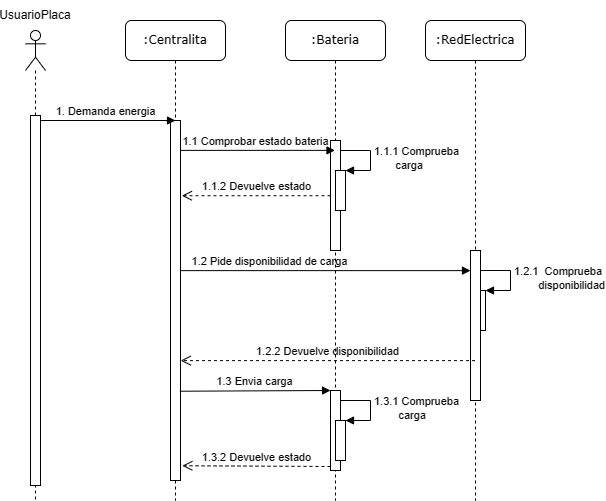

The diagram above was exported from draw.io. Its source (the exported page's mxGraphModel, read from the mxfile embedded in the PNG):
<mxGraphModel dx="1195" dy="695" grid="1" gridSize="10" guides="1" tooltips="1" connect="1" arrows="1" fold="1" page="1" pageScale="1" pageWidth="1100" pageHeight="850" background="none" math="0" shadow="0">
  <root>
    <mxCell id="0" />
    <mxCell id="1" parent="0" />
    <mxCell id="7baba1c4bc27f4b0-2" value=":Centralita" style="shape=umlLifeline;perimeter=lifelinePerimeter;whiteSpace=wrap;html=1;container=1;collapsible=0;recursiveResize=0;outlineConnect=0;rounded=1;shadow=0;comic=0;labelBackgroundColor=none;strokeWidth=1;fontFamily=Verdana;fontSize=12;align=center;" parent="1" vertex="1">
      <mxGeometry x="240" y="80" width="100" height="480" as="geometry" />
    </mxCell>
    <mxCell id="7baba1c4bc27f4b0-10" value="" style="html=1;points=[];perimeter=orthogonalPerimeter;rounded=0;shadow=0;comic=0;labelBackgroundColor=none;strokeWidth=1;fontFamily=Verdana;fontSize=12;align=center;" parent="7baba1c4bc27f4b0-2" vertex="1">
      <mxGeometry x="45" y="100" width="10" height="360" as="geometry" />
    </mxCell>
    <mxCell id="7baba1c4bc27f4b0-3" value=":Bateria" style="shape=umlLifeline;perimeter=lifelinePerimeter;whiteSpace=wrap;html=1;container=1;collapsible=0;recursiveResize=0;outlineConnect=0;rounded=1;shadow=0;comic=0;labelBackgroundColor=none;strokeWidth=1;fontFamily=Verdana;fontSize=12;align=center;" parent="1" vertex="1">
      <mxGeometry x="400" y="80" width="100" height="480" as="geometry" />
    </mxCell>
    <mxCell id="7baba1c4bc27f4b0-13" value="" style="html=1;points=[];perimeter=orthogonalPerimeter;rounded=0;shadow=0;comic=0;labelBackgroundColor=none;strokeWidth=1;fontFamily=Verdana;fontSize=12;align=center;" parent="7baba1c4bc27f4b0-3" vertex="1">
      <mxGeometry x="45" y="120" width="10" height="110" as="geometry" />
    </mxCell>
    <mxCell id="6hej9KzEPazQlHFO5mzo-20" value="" style="html=1;points=[];perimeter=orthogonalPerimeter;labelBackgroundColor=none;" parent="7baba1c4bc27f4b0-3" vertex="1">
      <mxGeometry x="50" y="150" width="10" height="40" as="geometry" />
    </mxCell>
    <mxCell id="6hej9KzEPazQlHFO5mzo-21" value="1.1.1 Comprueba&lt;br&gt;&amp;nbsp; &amp;nbsp; &amp;nbsp; &amp;nbsp;carga" style="edgeStyle=orthogonalEdgeStyle;html=1;align=left;spacingLeft=2;endArrow=block;rounded=0;entryX=1;entryY=0;labelBackgroundColor=none;fontColor=default;" parent="7baba1c4bc27f4b0-3" target="6hej9KzEPazQlHFO5mzo-20" edge="1">
      <mxGeometry relative="1" as="geometry">
        <mxPoint x="55" y="130" as="sourcePoint" />
        <Array as="points">
          <mxPoint x="85" y="130" />
        </Array>
      </mxGeometry>
    </mxCell>
    <mxCell id="6hej9KzEPazQlHFO5mzo-34" value="" style="html=1;points=[];perimeter=orthogonalPerimeter;labelBackgroundColor=none;" parent="7baba1c4bc27f4b0-3" vertex="1">
      <mxGeometry x="45" y="370" width="10" height="80" as="geometry" />
    </mxCell>
    <mxCell id="6hej9KzEPazQlHFO5mzo-37" value="" style="html=1;points=[];perimeter=orthogonalPerimeter;labelBackgroundColor=none;" parent="7baba1c4bc27f4b0-3" vertex="1">
      <mxGeometry x="50" y="400" width="10" height="40" as="geometry" />
    </mxCell>
    <mxCell id="6hej9KzEPazQlHFO5mzo-38" value="1.3.1 Comprueba&lt;br&gt;&lt;span style=&quot;white-space: pre;&quot;&gt;&#09;&lt;/span&gt;carga" style="edgeStyle=orthogonalEdgeStyle;html=1;align=left;spacingLeft=2;endArrow=block;rounded=0;entryX=1;entryY=0;labelBackgroundColor=none;fontColor=default;" parent="7baba1c4bc27f4b0-3" target="6hej9KzEPazQlHFO5mzo-37" edge="1">
      <mxGeometry relative="1" as="geometry">
        <mxPoint x="55" y="380" as="sourcePoint" />
        <Array as="points">
          <mxPoint x="85" y="380" />
        </Array>
      </mxGeometry>
    </mxCell>
    <mxCell id="6hej9KzEPazQlHFO5mzo-15" value="1. Demanda energia" style="html=1;verticalAlign=bottom;endArrow=block;rounded=0;labelBackgroundColor=none;fontColor=default;" parent="1" edge="1">
      <mxGeometry width="80" relative="1" as="geometry">
        <mxPoint x="149.81034482758605" y="180" as="sourcePoint" />
        <mxPoint x="290" y="180" as="targetPoint" />
      </mxGeometry>
    </mxCell>
    <mxCell id="6hej9KzEPazQlHFO5mzo-22" value="1.1.2 Devuelve estado" style="html=1;verticalAlign=bottom;endArrow=open;dashed=1;endSize=8;rounded=0;entryX=1.14;entryY=0.209;entryDx=0;entryDy=0;entryPerimeter=0;labelBackgroundColor=none;fontColor=default;" parent="1" source="7baba1c4bc27f4b0-13" target="7baba1c4bc27f4b0-10" edge="1">
      <mxGeometry relative="1" as="geometry">
        <mxPoint x="360" y="440" as="sourcePoint" />
        <mxPoint x="310" y="255" as="targetPoint" />
      </mxGeometry>
    </mxCell>
    <mxCell id="6hej9KzEPazQlHFO5mzo-19" value="1.1 Comprobar estado bateria" style="html=1;verticalAlign=bottom;endArrow=block;rounded=0;exitX=1.06;exitY=0.083;exitDx=0;exitDy=0;exitPerimeter=0;labelBackgroundColor=none;fontColor=default;" parent="1" source="7baba1c4bc27f4b0-10" target="7baba1c4bc27f4b0-3" edge="1">
      <mxGeometry x="-0.0331" width="80" relative="1" as="geometry">
        <mxPoint x="310" y="210" as="sourcePoint" />
        <mxPoint x="370" y="200" as="targetPoint" />
        <mxPoint as="offset" />
      </mxGeometry>
    </mxCell>
    <mxCell id="6hej9KzEPazQlHFO5mzo-23" value="1.2 Pide disponibilidad de carga" style="html=1;verticalAlign=bottom;endArrow=block;rounded=0;exitX=1.06;exitY=0.417;exitDx=0;exitDy=0;exitPerimeter=0;labelBackgroundColor=none;fontColor=default;" parent="1" source="7baba1c4bc27f4b0-10" target="7baba1c4bc27f4b0-16" edge="1">
      <mxGeometry x="-0.3898" width="80" relative="1" as="geometry">
        <mxPoint x="330" y="330" as="sourcePoint" />
        <mxPoint x="370" y="320" as="targetPoint" />
        <mxPoint as="offset" />
      </mxGeometry>
    </mxCell>
    <mxCell id="7baba1c4bc27f4b0-4" value=":RedElectrica" style="shape=umlLifeline;perimeter=lifelinePerimeter;whiteSpace=wrap;html=1;container=1;collapsible=0;recursiveResize=0;outlineConnect=0;rounded=1;shadow=0;comic=0;labelBackgroundColor=none;strokeWidth=1;fontFamily=Verdana;fontSize=12;align=center;" parent="1" vertex="1">
      <mxGeometry x="540" y="80" width="100" height="480" as="geometry" />
    </mxCell>
    <mxCell id="6hej9KzEPazQlHFO5mzo-25" value="1.2.1&amp;nbsp; Comprueba&lt;br&gt;&lt;span style=&quot;white-space: pre;&quot;&gt;&#09;&lt;/span&gt;disponibilidad" style="edgeStyle=orthogonalEdgeStyle;html=1;align=left;spacingLeft=2;endArrow=block;rounded=0;entryX=1;entryY=0;labelBackgroundColor=none;fontColor=default;" parent="7baba1c4bc27f4b0-4" target="6hej9KzEPazQlHFO5mzo-24" edge="1">
      <mxGeometry relative="1" as="geometry">
        <mxPoint x="55" y="250" as="sourcePoint" />
        <Array as="points">
          <mxPoint x="85" y="250" />
        </Array>
      </mxGeometry>
    </mxCell>
    <mxCell id="6hej9KzEPazQlHFO5mzo-24" value="" style="html=1;points=[];perimeter=orthogonalPerimeter;labelBackgroundColor=none;" parent="7baba1c4bc27f4b0-4" vertex="1">
      <mxGeometry x="50" y="270" width="10" height="40" as="geometry" />
    </mxCell>
    <mxCell id="7baba1c4bc27f4b0-16" value="" style="html=1;points=[];perimeter=orthogonalPerimeter;rounded=0;shadow=0;comic=0;labelBackgroundColor=none;strokeWidth=1;fontFamily=Verdana;fontSize=12;align=center;" parent="1" vertex="1">
      <mxGeometry x="585" y="310" width="10" height="150" as="geometry" />
    </mxCell>
    <mxCell id="6hej9KzEPazQlHFO5mzo-28" value="1.2.2 Devuelve disponibilidad" style="html=1;verticalAlign=bottom;endArrow=open;dashed=1;endSize=8;rounded=0;entryX=1.02;entryY=0.667;entryDx=0;entryDy=0;entryPerimeter=0;labelBackgroundColor=none;fontColor=default;" parent="1" source="7baba1c4bc27f4b0-4" target="7baba1c4bc27f4b0-10" edge="1">
      <mxGeometry relative="1" as="geometry">
        <mxPoint x="490" y="410" as="sourcePoint" />
        <mxPoint x="300" y="420" as="targetPoint" />
      </mxGeometry>
    </mxCell>
    <mxCell id="6hej9KzEPazQlHFO5mzo-35" value="1.3 Envia carga" style="html=1;verticalAlign=bottom;endArrow=block;entryX=0;entryY=0;rounded=0;exitX=0.94;exitY=0.752;exitDx=0;exitDy=0;exitPerimeter=0;labelBackgroundColor=none;fontColor=default;" parent="1" source="7baba1c4bc27f4b0-10" target="6hej9KzEPazQlHFO5mzo-34" edge="1">
      <mxGeometry relative="1" as="geometry">
        <mxPoint x="300" y="450" as="sourcePoint" />
      </mxGeometry>
    </mxCell>
    <mxCell id="6hej9KzEPazQlHFO5mzo-36" value="1.3.2 Devuelve estado" style="html=1;verticalAlign=bottom;endArrow=open;dashed=1;endSize=8;exitX=0;exitY=0.95;rounded=0;entryX=1.185;entryY=0.959;entryDx=0;entryDy=0;entryPerimeter=0;labelBackgroundColor=none;fontColor=default;" parent="1" source="6hej9KzEPazQlHFO5mzo-34" target="7baba1c4bc27f4b0-10" edge="1">
      <mxGeometry relative="1" as="geometry">
        <mxPoint x="375" y="526" as="targetPoint" />
      </mxGeometry>
    </mxCell>
    <mxCell id="lPqgzVisMfcwfheWQj2U-1" value="" style="shape=umlLifeline;participant=umlActor;perimeter=lifelinePerimeter;whiteSpace=wrap;html=1;container=1;collapsible=0;recursiveResize=0;verticalAlign=top;spacingTop=36;outlineConnect=0;size=40;" vertex="1" parent="1">
      <mxGeometry x="140" y="90" width="20" height="470" as="geometry" />
    </mxCell>
    <mxCell id="lPqgzVisMfcwfheWQj2U-2" value="" style="html=1;points=[];perimeter=orthogonalPerimeter;" vertex="1" parent="lPqgzVisMfcwfheWQj2U-1">
      <mxGeometry x="5" y="85" width="10" height="370" as="geometry" />
    </mxCell>
    <mxCell id="lPqgzVisMfcwfheWQj2U-3" value="UsuarioPlaca" style="text;html=1;strokeColor=none;fillColor=none;align=center;verticalAlign=middle;whiteSpace=wrap;rounded=0;" vertex="1" parent="1">
      <mxGeometry x="120" y="60" width="60" height="30" as="geometry" />
    </mxCell>
  </root>
</mxGraphModel>